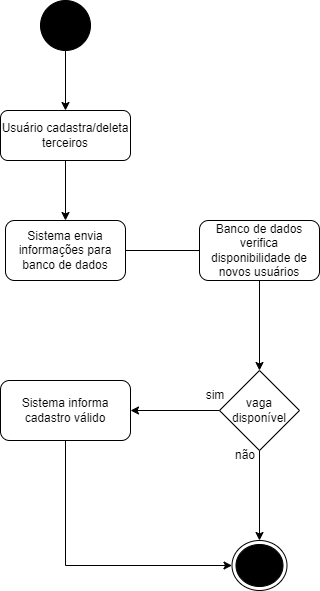

The diagram above was exported from draw.io. Its source (the exported page's mxGraphModel, read from the mxfile embedded in the PNG):
<mxGraphModel dx="880" dy="484" grid="1" gridSize="10" guides="1" tooltips="1" connect="1" arrows="1" fold="1" page="1" pageScale="1" pageWidth="827" pageHeight="1169" math="0" shadow="0">
  <root>
    <mxCell id="0" />
    <mxCell id="1" parent="0" />
    <mxCell id="OX_9k9TDTMNO0YWWmmlE-2" value="Usuário cadastra/deleta terceiros" style="rounded=1;whiteSpace=wrap;html=1;fontSize=12;glass=0;strokeWidth=1;shadow=0;" parent="1" vertex="1">
      <mxGeometry x="155" y="110" width="130" height="50" as="geometry" />
    </mxCell>
    <mxCell id="OX_9k9TDTMNO0YWWmmlE-6" value="" style="verticalLabelPosition=bottom;verticalAlign=top;html=1;shape=mxgraph.flowchart.on-page_reference;fillColor=#000000;" parent="1" vertex="1">
      <mxGeometry x="195" width="50" height="50" as="geometry" />
    </mxCell>
    <mxCell id="OX_9k9TDTMNO0YWWmmlE-7" value="" style="endArrow=classic;html=1;rounded=0;entryX=0.5;entryY=0;entryDx=0;entryDy=0;" parent="1" target="OX_9k9TDTMNO0YWWmmlE-2" edge="1">
      <mxGeometry width="50" height="50" relative="1" as="geometry">
        <mxPoint x="220" y="50" as="sourcePoint" />
        <mxPoint x="220" y="120" as="targetPoint" />
        <Array as="points">
          <mxPoint x="220" y="50" />
        </Array>
      </mxGeometry>
    </mxCell>
    <mxCell id="OX_9k9TDTMNO0YWWmmlE-8" value="Sistema envia informações para banco de dados" style="rounded=1;whiteSpace=wrap;html=1;" parent="1" vertex="1">
      <mxGeometry x="160" y="220" width="120" height="60" as="geometry" />
    </mxCell>
    <mxCell id="OX_9k9TDTMNO0YWWmmlE-9" value="" style="endArrow=classic;html=1;rounded=0;entryX=0.5;entryY=0;entryDx=0;entryDy=0;exitX=0.5;exitY=1;exitDx=0;exitDy=0;" parent="1" source="OX_9k9TDTMNO0YWWmmlE-2" target="OX_9k9TDTMNO0YWWmmlE-8" edge="1">
      <mxGeometry width="50" height="50" relative="1" as="geometry">
        <mxPoint x="210" y="190" as="sourcePoint" />
        <mxPoint x="260" y="140" as="targetPoint" />
      </mxGeometry>
    </mxCell>
    <mxCell id="OX_9k9TDTMNO0YWWmmlE-14" value="" style="endArrow=classic;html=1;rounded=0;exitX=0.5;exitY=1;exitDx=0;exitDy=0;" parent="1" source="jChNIpe6ao76xjtmgabN-22" target="jChNIpe6ao76xjtmgabN-29" edge="1">
      <mxGeometry width="50" height="50" relative="1" as="geometry">
        <mxPoint x="420" y="330" as="sourcePoint" />
        <mxPoint x="360" y="470" as="targetPoint" />
      </mxGeometry>
    </mxCell>
    <mxCell id="OX_9k9TDTMNO0YWWmmlE-17" value="" style="endArrow=classic;html=1;rounded=0;exitX=0.5;exitY=1;exitDx=0;exitDy=0;entryX=0.5;entryY=0;entryDx=0;entryDy=0;" parent="1" source="jChNIpe6ao76xjtmgabN-29" target="J9fl2Ysp-HnTLRQLMl0_-1" edge="1">
      <mxGeometry width="50" height="50" relative="1" as="geometry">
        <mxPoint x="392.5" y="520" as="sourcePoint" />
        <mxPoint x="220" y="720" as="targetPoint" />
      </mxGeometry>
    </mxCell>
    <mxCell id="J9fl2Ysp-HnTLRQLMl0_-1" value="" style="ellipse;html=1;shape=endState;fillColor=#000000;strokeColor=#000000;" parent="1" vertex="1">
      <mxGeometry x="386.5" y="540" width="55" height="50" as="geometry" />
    </mxCell>
    <mxCell id="jChNIpe6ao76xjtmgabN-21" value="" style="endArrow=classic;html=1;rounded=0;entryX=0;entryY=0.5;entryDx=0;entryDy=0;" parent="1" source="OX_9k9TDTMNO0YWWmmlE-8" edge="1">
      <mxGeometry width="50" height="50" relative="1" as="geometry">
        <mxPoint x="170" y="320" as="sourcePoint" />
        <mxPoint x="370" y="250" as="targetPoint" />
      </mxGeometry>
    </mxCell>
    <mxCell id="jChNIpe6ao76xjtmgabN-22" value="Banco de dados verifica disponibilidade de novos usuários" style="rounded=1;whiteSpace=wrap;html=1;fontSize=12;glass=0;strokeWidth=1;shadow=0;" parent="1" vertex="1">
      <mxGeometry x="354" y="220" width="120" height="60" as="geometry" />
    </mxCell>
    <mxCell id="jChNIpe6ao76xjtmgabN-29" value="&lt;font style=&quot;vertical-align: inherit;&quot;&gt;&lt;font style=&quot;vertical-align: inherit;&quot;&gt;vaga disponível&lt;/font&gt;&lt;/font&gt;" style="rhombus;whiteSpace=wrap;html=1;" parent="1" vertex="1">
      <mxGeometry x="374" y="370" width="80" height="80" as="geometry" />
    </mxCell>
    <mxCell id="jChNIpe6ao76xjtmgabN-30" value="não" style="text;html=1;strokeColor=none;fillColor=none;align=center;verticalAlign=middle;whiteSpace=wrap;rounded=0;" parent="1" vertex="1">
      <mxGeometry x="370" y="440" width="60" height="30" as="geometry" />
    </mxCell>
    <mxCell id="jChNIpe6ao76xjtmgabN-44" value="Sistema informa cadastro válido" style="rounded=1;whiteSpace=wrap;html=1;fontSize=12;glass=0;strokeWidth=1;shadow=0;" parent="1" vertex="1">
      <mxGeometry x="155" y="380" width="130" height="60" as="geometry" />
    </mxCell>
    <mxCell id="jChNIpe6ao76xjtmgabN-48" value="" style="endArrow=classic;html=1;rounded=0;entryX=1;entryY=0.5;entryDx=0;entryDy=0;exitX=0;exitY=0.5;exitDx=0;exitDy=0;" parent="1" source="jChNIpe6ao76xjtmgabN-29" target="jChNIpe6ao76xjtmgabN-44" edge="1">
      <mxGeometry width="50" height="50" relative="1" as="geometry">
        <mxPoint x="370" y="410" as="sourcePoint" />
        <mxPoint x="400" y="330" as="targetPoint" />
      </mxGeometry>
    </mxCell>
    <mxCell id="jChNIpe6ao76xjtmgabN-50" value="sim" style="text;html=1;strokeColor=none;fillColor=none;align=center;verticalAlign=middle;whiteSpace=wrap;rounded=0;" parent="1" vertex="1">
      <mxGeometry x="340" y="380" width="60" height="30" as="geometry" />
    </mxCell>
    <mxCell id="jChNIpe6ao76xjtmgabN-51" value="" style="endArrow=classic;html=1;rounded=0;entryX=0;entryY=0.5;entryDx=0;entryDy=0;exitX=0.5;exitY=1;exitDx=0;exitDy=0;" parent="1" source="jChNIpe6ao76xjtmgabN-44" target="J9fl2Ysp-HnTLRQLMl0_-1" edge="1">
      <mxGeometry width="50" height="50" relative="1" as="geometry">
        <mxPoint x="330" y="550" as="sourcePoint" />
        <mxPoint x="380" y="500" as="targetPoint" />
        <Array as="points">
          <mxPoint x="220" y="565" />
        </Array>
      </mxGeometry>
    </mxCell>
  </root>
</mxGraphModel>